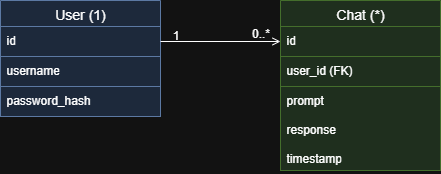

The diagram above was exported from draw.io. Its source (the exported page's mxGraphModel, read from the mxfile embedded in the PNG):
<mxGraphModel dx="749" dy="1351" grid="1" gridSize="10" guides="1" tooltips="1" connect="1" arrows="1" fold="1" page="1" pageScale="1" pageWidth="2336" pageHeight="1654" math="0" shadow="0">
  <root>
    <mxCell id="0" />
    <mxCell id="1" parent="0" />
    <mxCell id="ldiewOSJ_9vMBQdThwN7-57" value="User (1)" style="swimlane;fontStyle=0;childLayout=stackLayout;horizontal=1;startSize=26;horizontalStack=0;resizeParent=1;resizeParentMax=0;resizeLast=0;collapsible=1;marginBottom=0;align=center;fontSize=14;fillColor=#dae8fc;strokeColor=#6c8ebf;" vertex="1" parent="1">
      <mxGeometry x="1120" y="240" width="160" height="116" as="geometry" />
    </mxCell>
    <mxCell id="ldiewOSJ_9vMBQdThwN7-58" value="id&lt;div&gt;&lt;br&gt;&lt;/div&gt;" style="text;strokeColor=#6c8ebf;fillColor=#dae8fc;spacingLeft=4;spacingRight=4;overflow=hidden;rotatable=0;points=[[0,0.5],[1,0.5]];portConstraint=eastwest;fontSize=12;whiteSpace=wrap;html=1;" vertex="1" parent="ldiewOSJ_9vMBQdThwN7-57">
      <mxGeometry y="26" width="160" height="30" as="geometry" />
    </mxCell>
    <mxCell id="ldiewOSJ_9vMBQdThwN7-59" value="username" style="text;strokeColor=#6c8ebf;fillColor=#dae8fc;spacingLeft=4;spacingRight=4;overflow=hidden;rotatable=0;points=[[0,0.5],[1,0.5]];portConstraint=eastwest;fontSize=12;whiteSpace=wrap;html=1;" vertex="1" parent="ldiewOSJ_9vMBQdThwN7-57">
      <mxGeometry y="56" width="160" height="30" as="geometry" />
    </mxCell>
    <mxCell id="ldiewOSJ_9vMBQdThwN7-60" value="password_hash" style="text;strokeColor=#6c8ebf;fillColor=#dae8fc;spacingLeft=4;spacingRight=4;overflow=hidden;rotatable=0;points=[[0,0.5],[1,0.5]];portConstraint=eastwest;fontSize=12;whiteSpace=wrap;html=1;" vertex="1" parent="ldiewOSJ_9vMBQdThwN7-57">
      <mxGeometry y="86" width="160" height="30" as="geometry" />
    </mxCell>
    <mxCell id="OaLqbEZfiggNQBVvTBNt-1" style="edgeStyle=orthogonalEdgeStyle;rounded=0;orthogonalLoop=1;jettySize=auto;html=1;exitX=1;exitY=0.5;exitDx=0;exitDy=0;fillColor=#dae8fc;strokeColor=#6c8ebf;" edge="1" parent="ldiewOSJ_9vMBQdThwN7-57" source="ldiewOSJ_9vMBQdThwN7-58" target="ldiewOSJ_9vMBQdThwN7-58">
      <mxGeometry relative="1" as="geometry" />
    </mxCell>
    <mxCell id="ldiewOSJ_9vMBQdThwN7-62" value="Chat (*)" style="swimlane;fontStyle=0;childLayout=stackLayout;horizontal=1;startSize=26;horizontalStack=0;resizeParent=1;resizeParentMax=0;resizeLast=0;collapsible=1;marginBottom=0;align=center;fontSize=14;fillColor=#d5e8d4;strokeColor=#82b366;" vertex="1" parent="1">
      <mxGeometry x="1400" y="240" width="160" height="170" as="geometry" />
    </mxCell>
    <mxCell id="ldiewOSJ_9vMBQdThwN7-63" value="id" style="text;strokeColor=#82b366;fillColor=#d5e8d4;spacingLeft=4;spacingRight=4;overflow=hidden;rotatable=0;points=[[0,0.5],[1,0.5]];portConstraint=eastwest;fontSize=12;whiteSpace=wrap;html=1;" vertex="1" parent="ldiewOSJ_9vMBQdThwN7-62">
      <mxGeometry y="26" width="160" height="30" as="geometry" />
    </mxCell>
    <mxCell id="ldiewOSJ_9vMBQdThwN7-64" value="user_id (FK)" style="text;strokeColor=#82b366;fillColor=#d5e8d4;spacingLeft=4;spacingRight=4;overflow=hidden;rotatable=0;points=[[0,0.5],[1,0.5]];portConstraint=eastwest;fontSize=12;whiteSpace=wrap;html=1;" vertex="1" parent="ldiewOSJ_9vMBQdThwN7-62">
      <mxGeometry y="56" width="160" height="30" as="geometry" />
    </mxCell>
    <mxCell id="ldiewOSJ_9vMBQdThwN7-65" value="prompt&lt;div&gt;&lt;br&gt;&lt;/div&gt;&lt;div&gt;response&lt;/div&gt;&lt;div&gt;&lt;br&gt;&lt;/div&gt;&lt;div&gt;timestamp&lt;/div&gt;" style="text;strokeColor=#82b366;fillColor=#d5e8d4;spacingLeft=4;spacingRight=4;overflow=hidden;rotatable=0;points=[[0,0.5],[1,0.5]];portConstraint=eastwest;fontSize=12;whiteSpace=wrap;html=1;" vertex="1" parent="ldiewOSJ_9vMBQdThwN7-62">
      <mxGeometry y="86" width="160" height="84" as="geometry" />
    </mxCell>
    <mxCell id="OaLqbEZfiggNQBVvTBNt-3" style="edgeStyle=orthogonalEdgeStyle;rounded=0;orthogonalLoop=1;jettySize=auto;html=1;exitX=1;exitY=0.5;exitDx=0;exitDy=0;entryX=0;entryY=0.5;entryDx=0;entryDy=0;endArrow=open;endFill=0;" edge="1" parent="1" source="ldiewOSJ_9vMBQdThwN7-58" target="ldiewOSJ_9vMBQdThwN7-63">
      <mxGeometry relative="1" as="geometry" />
    </mxCell>
    <mxCell id="OaLqbEZfiggNQBVvTBNt-13" value="1" style="text;html=1;align=center;verticalAlign=middle;resizable=0;points=[];autosize=1;strokeColor=none;fillColor=none;" vertex="1" parent="1">
      <mxGeometry x="1280" y="260" width="30" height="30" as="geometry" />
    </mxCell>
    <mxCell id="OaLqbEZfiggNQBVvTBNt-14" value="0..*" style="text;html=1;align=center;verticalAlign=middle;resizable=0;points=[];autosize=1;strokeColor=none;fillColor=none;" vertex="1" parent="1">
      <mxGeometry x="1360" y="258" width="40" height="30" as="geometry" />
    </mxCell>
  </root>
</mxGraphModel>